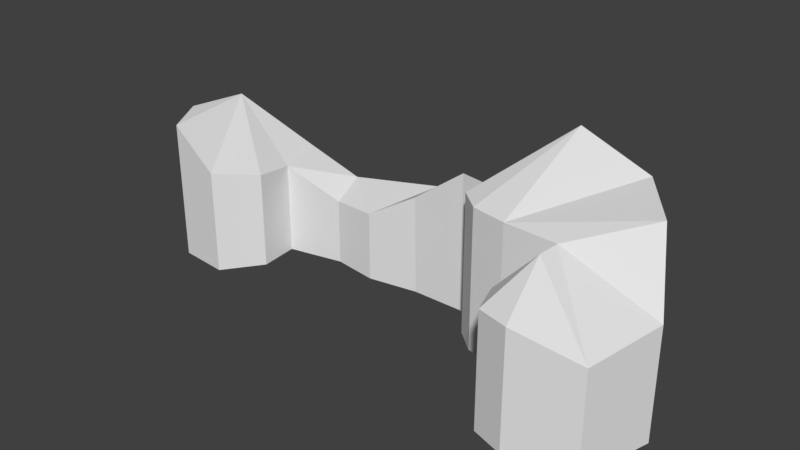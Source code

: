 # Source: Mountainv1.blend  (saved by Blender 2.78.0; exported with 4.5.12 LTS)
import bpy
from mathutils import Matrix  # noqa: F401  (used for matrix-valued properties, if any)

bpy.ops.wm.read_factory_settings(use_empty=True)
scene = bpy.context.scene
scene.name = 'Scene'

# ---- collections
col_collection_1 = bpy.data.collections.new('Collection 1'); scene.collection.children.link(col_collection_1)

# ---- world
world_world = bpy.data.worlds.new('World'); scene.world = world_world
world_world.color = (0.05088, 0.05088, 0.05088)
world_world.use_sun_shadow = False
world_world.sun_shadow_jitter_overblur = 0.0
world_world.cycles.sampling_method = 'MANUAL'

# ---- meshes
me_plane = bpy.data.meshes.new('Plane')
me_plane.from_pydata([(-0.5188, -0.5, -2.952), (1.366, -0.5, -2.952), (3.021, -0.5, -1.228), (4.285, -0.5, -0.9755), (6.17, -0.5, -0.8606), (5.159, -0.5, 0.7715), (5.589, -0.5, 1.963), (8.932, -0.5, 1.864), (9.628, -0.5, -0.685), (-2.421, -0.5, -5.154), (-9.604, -0.5, -1.413), (-5.831, -0.5, -1.016), (2.24, -0.5, -1.895), (2.286, -0.5, -2.791), (6.124, -0.5, -0.05603), (6.715, -0.5, 2.327), (8.337, -0.5, -2.936), (6.781, -0.5, -4.955), (4.133, -0.5, -5.187), (0.9551, -0.5, -5.286), (-4.242, -0.5, -4.194), (-6.36, -0.5, -4.161), (-9.207, -0.5, -3.399), (-8.644, -0.5, 0.1757), (-6.824, -0.5, 0.3412), (-5.963, -0.5, -2.439), (-3.944, -0.5, -2.87), (-2.322, -0.5, -2.638), (-0.574, 3.066, -2.952), (2.24, 4.5, -1.895), (2.286, 4.5, -2.791), (1.366, 4.5, -2.952), (3.021, 4.5, -1.228), (4.285, 4.5, -0.9755), (6.17, 4.5, -0.8606), (6.124, 4.5, -0.05603), (5.159, 3.452, 0.7715), (5.589, 3.514, 1.963), (6.715, 3.576, 2.327), (8.932, 3.021, 1.864), (9.628, 3.36, -0.685), (8.337, 5.103, -2.936), (6.781, 5.275, -4.955), (4.133, 6.14, -5.187), (0.9551, 3.05, -5.286), (-1.336, 2.446, -5.154), (-4.242, 2.295, -4.194), (-6.36, 2.948, -4.161), (-9.207, 4.5, -3.399), (-9.604, 4.5, -1.413), (-8.644, 4.5, 0.1757), (-6.824, 3.246, 0.3412), (-5.831, 3.008, -1.016), (-5.963, 2.828, -2.439), (-3.944, 1.902, -2.87), (-2.322, 2.023, -2.638)], [], [(16, 17, 42, 41), (27, 0, 28, 55), (17, 18, 43, 42), (12, 2, 32, 29), (18, 19, 44, 43), (13, 12, 29, 30), (19, 9, 45, 44), (0, 1, 31, 28), (9, 20, 46, 45), (2, 3, 33, 32), (20, 21, 47, 46), (3, 4, 34, 33), (21, 22, 48, 47), (4, 14, 35, 34), (22, 10, 49, 48), (14, 5, 36, 35), (10, 23, 50, 49), (5, 6, 37, 36), (23, 24, 51, 50), (6, 15, 38, 37), (24, 11, 52, 51), (15, 7, 39, 38), (11, 25, 53, 52), (7, 8, 40, 39), (25, 26, 54, 53), (8, 16, 41, 40), (1, 13, 30, 31), (26, 27, 55, 54), (30, 44, 31), (31, 44, 28), (44, 45, 28), (28, 45, 55), (55, 45, 46, 54), (53, 47, 48), (53, 54, 46, 47), (53, 48, 52), (52, 48, 51), (51, 48, 50), (50, 48, 49), (43, 29, 32), (43, 44, 30, 29), (43, 32, 33), (43, 33, 42), (42, 33, 41), (41, 33, 34, 40), (39, 35, 38), (39, 40, 34, 35), (38, 35, 37), (37, 35, 36)])
me_plane.use_remesh_preserve_volume = False
me_plane.use_remesh_preserve_attributes = False
me_plane.use_mirror_vertex_groups = False
me_plane.update()

# ---- objects
ob_mountain = bpy.data.objects.new('Mountain', me_plane)

# ---- transforms, parenting, visibility, modifiers, constraints
ob_mountain.location = (-0.5, 0.0, 0.5)
ob_mountain.rotation_euler = (1.571, 0.0, 0.0)
ob_mountain.lineart.crease_threshold = 0.0

# ---- collection membership
col_collection_1.objects.link(ob_mountain)

# ---- scene / render settings (as saved in the file)
scene.frame_start = 1; scene.frame_end = 250; scene.frame_set(1)
scene.render.engine = 'CYCLES'
scene.render.resolution_percentage = 50
scene.render.dither_intensity = 0.0
scene.cycles.use_denoising = False
scene.cycles.samples = 128
scene.cycles.sampling_pattern = 'TABULATED_SOBOL'
scene.cycles.light_sampling_threshold = 0.0
scene.cycles.use_adaptive_sampling = False
scene.cycles.use_light_tree = False
scene.cycles.blur_glossy = 0.0
scene.cycles.sample_clamp_indirect = 0.0
scene.cycles.debug_use_hair_bvh = False
scene.view_settings.view_transform = 'Standard'
bpy.context.view_layer.update()

# ---- added for rendering (the .blend has no active camera and no usable light): camera, sun
cam_auto = bpy.data.cameras.new('AutoCamera')
cam_auto.lens = 50.0
cam_auto.sensor_width = 36.0
cam_auto.clip_end = 1000.0
ob_auto_camera = bpy.data.objects.new('AutoCamera', cam_auto)
scene.collection.objects.link(ob_auto_camera)
ob_auto_camera.location = (19.6109, -22.6396, 19.3993)
ob_auto_camera.rotation_euler = (1.09748, -7.21219e-08, 0.694738)
scene.camera = ob_auto_camera
light_auto_sun = bpy.data.lights.new('AutoSun', 'SUN')
light_auto_sun.energy = 3.0
light_auto_sun.angle = 0.0523599
ob_auto_sun = bpy.data.objects.new('AutoSun', light_auto_sun)
scene.collection.objects.link(ob_auto_sun)
ob_auto_sun.rotation_euler = (0.872665, 0.174533, 0.523599)
bpy.context.view_layer.update()
